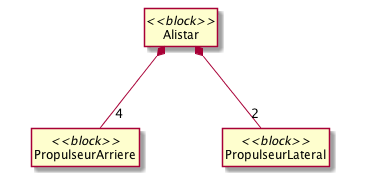

The diagram above was rendered by PlantUML. Its source (embedded in the PNG):
@startuml
hide circle
hide members
class Alistar <<block>>
class PropulseurArriere <<block>>
class PropulseurLateral <<block>>
Alistar *-- "4" PropulseurArriere
Alistar *-- "2" PropulseurLateral
@enduml